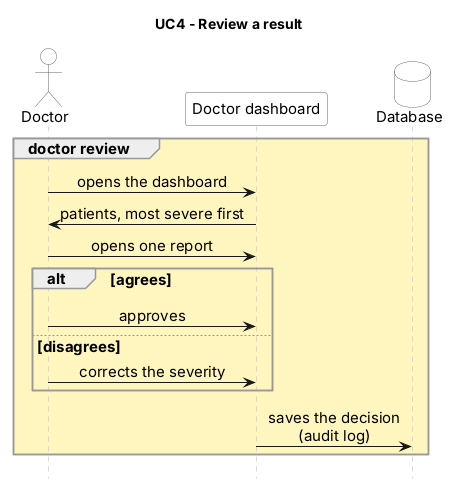

The diagram above was rendered by PlantUML. Its source (embedded in the PNG):
@startuml UC4
skinparam shadowing false
skinparam defaultFontName Arial
skinparam defaultFontSize 15
skinparam sequenceMessageAlign center
skinparam sequence {
  LifeLineBorderColor #BBBBBB
  ParticipantBorderColor #666666
  ParticipantBackgroundColor #FFFFFF
  ActorBorderColor #666666
  ActorBackgroundColor #FFFFFF
  GroupBorderColor #999999
}
skinparam database {
  BorderColor #666666
  BackgroundColor #FFFFFF
}
skinparam queue {
  BorderColor #666666
  BackgroundColor #FFFFFF
}
skinparam note {
  BorderColor #BBBBBB
  BackgroundColor #FFFDE7
}
hide footbox
title UC4 - Review a result

actor "Doctor" as DOC
participant "Doctor dashboard" as DASH
database "Database" as DB

group #FFF5BE doctor review
  DOC -> DASH : opens the dashboard
  DASH -> DOC : patients, most severe first
  DOC -> DASH : opens one report
  alt agrees
    DOC -> DASH : approves
  else disagrees
    DOC -> DASH : corrects the severity
  end
  DASH -> DB : saves the decision\n(audit log)
end
@enduml